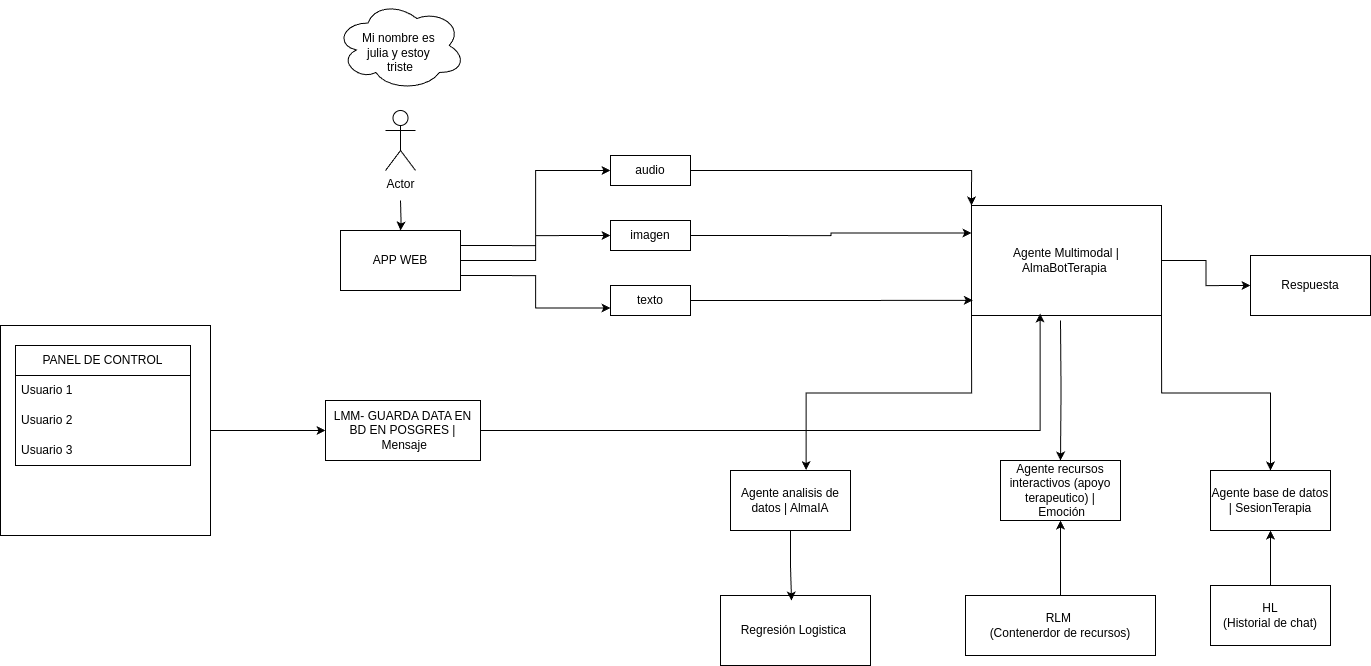

The diagram above was exported from draw.io. Its source (the exported page's mxGraphModel, read from the mxfile embedded in the PNG):
<mxGraphModel dx="1144" dy="1018" grid="1" gridSize="10" guides="1" tooltips="1" connect="1" arrows="1" fold="1" page="1" pageScale="1" pageWidth="827" pageHeight="1169" math="0" shadow="0">
  <root>
    <mxCell id="0" />
    <mxCell id="1" parent="0" />
    <mxCell id="OiQPHNSgJXdpxBxv0vNz-1" style="edgeStyle=orthogonalEdgeStyle;rounded=0;orthogonalLoop=1;jettySize=auto;html=1;exitX=1;exitY=1;exitDx=0;exitDy=0;" parent="1" source="OiQPHNSgJXdpxBxv0vNz-4" target="OiQPHNSgJXdpxBxv0vNz-7" edge="1">
      <mxGeometry relative="1" as="geometry">
        <mxPoint x="1070" y="370" as="sourcePoint" />
      </mxGeometry>
    </mxCell>
    <mxCell id="OiQPHNSgJXdpxBxv0vNz-2" style="edgeStyle=orthogonalEdgeStyle;rounded=0;orthogonalLoop=1;jettySize=auto;html=1;entryX=0.5;entryY=0;entryDx=0;entryDy=0;" parent="1" target="OiQPHNSgJXdpxBxv0vNz-6" edge="1">
      <mxGeometry relative="1" as="geometry">
        <mxPoint x="1100" y="360" as="sourcePoint" />
      </mxGeometry>
    </mxCell>
    <mxCell id="OiQPHNSgJXdpxBxv0vNz-3" style="edgeStyle=orthogonalEdgeStyle;rounded=0;orthogonalLoop=1;jettySize=auto;html=1;exitX=1;exitY=0.5;exitDx=0;exitDy=0;entryX=0;entryY=0.5;entryDx=0;entryDy=0;" parent="1" source="OiQPHNSgJXdpxBxv0vNz-4" target="OiQPHNSgJXdpxBxv0vNz-24" edge="1">
      <mxGeometry relative="1" as="geometry" />
    </mxCell>
    <mxCell id="OiQPHNSgJXdpxBxv0vNz-4" value="Agente Multimodal | AlmaBotTerapia&amp;nbsp;" style="rounded=0;whiteSpace=wrap;html=1;" parent="1" vertex="1">
      <mxGeometry x="1011" y="245" width="190" height="110" as="geometry" />
    </mxCell>
    <mxCell id="OiQPHNSgJXdpxBxv0vNz-5" value="Agente analisis de datos | AlmaIA" style="rounded=0;whiteSpace=wrap;html=1;" parent="1" vertex="1">
      <mxGeometry x="770" y="510" width="120" height="60" as="geometry" />
    </mxCell>
    <mxCell id="OiQPHNSgJXdpxBxv0vNz-6" value="Agente recursos interactivos (apoyo terapeutico) |&amp;nbsp;Emoción" style="rounded=0;whiteSpace=wrap;html=1;" parent="1" vertex="1">
      <mxGeometry x="1040" y="500" width="120" height="60" as="geometry" />
    </mxCell>
    <mxCell id="OiQPHNSgJXdpxBxv0vNz-7" value="Agente base de datos |&amp;nbsp;SesionTerapia" style="rounded=0;whiteSpace=wrap;html=1;" parent="1" vertex="1">
      <mxGeometry x="1250" y="510" width="120" height="60" as="geometry" />
    </mxCell>
    <mxCell id="OiQPHNSgJXdpxBxv0vNz-8" style="edgeStyle=orthogonalEdgeStyle;rounded=0;orthogonalLoop=1;jettySize=auto;html=1;exitX=1;exitY=0.25;exitDx=0;exitDy=0;entryX=0;entryY=0.5;entryDx=0;entryDy=0;" parent="1" source="OiQPHNSgJXdpxBxv0vNz-11" target="OiQPHNSgJXdpxBxv0vNz-16" edge="1">
      <mxGeometry relative="1" as="geometry" />
    </mxCell>
    <mxCell id="OiQPHNSgJXdpxBxv0vNz-9" style="edgeStyle=orthogonalEdgeStyle;rounded=0;orthogonalLoop=1;jettySize=auto;html=1;exitX=1;exitY=0.5;exitDx=0;exitDy=0;entryX=0;entryY=0.5;entryDx=0;entryDy=0;" parent="1" source="OiQPHNSgJXdpxBxv0vNz-11" target="OiQPHNSgJXdpxBxv0vNz-13" edge="1">
      <mxGeometry relative="1" as="geometry" />
    </mxCell>
    <mxCell id="OiQPHNSgJXdpxBxv0vNz-10" style="edgeStyle=orthogonalEdgeStyle;rounded=0;orthogonalLoop=1;jettySize=auto;html=1;exitX=1;exitY=0.75;exitDx=0;exitDy=0;entryX=0;entryY=0.75;entryDx=0;entryDy=0;" parent="1" source="OiQPHNSgJXdpxBxv0vNz-11" target="OiQPHNSgJXdpxBxv0vNz-17" edge="1">
      <mxGeometry relative="1" as="geometry" />
    </mxCell>
    <mxCell id="OiQPHNSgJXdpxBxv0vNz-11" value="APP WEB&lt;span style=&quot;color: rgba(0, 0, 0, 0); font-family: monospace; font-size: 0px; text-align: start; text-wrap-mode: nowrap;&quot;&gt;%3CmxGraphModel%3E%3Croot%3E%3CmxCell%20id%3D%220%22%2F%3E%3CmxCell%20id%3D%221%22%20parent%3D%220%22%2F%3E%3CmxCell%20id%3D%222%22%20value%3D%22Agente%20analisis%20de%20datos%22%20style%3D%22rounded%3D0%3BwhiteSpace%3Dwrap%3Bhtml%3D1%3B%22%20vertex%3D%221%22%20parent%3D%221%22%3E%3CmxGeometry%20x%3D%22160%22%20y%3D%22200%22%20width%3D%22120%22%20height%3D%2260%22%20as%3D%22geometry%22%2F%3E%3C%2FmxCell%3E%3C%2Froot%3E%3C%2FmxGraphModel%3E&lt;/span&gt;" style="rounded=0;whiteSpace=wrap;html=1;" parent="1" vertex="1">
      <mxGeometry x="380" y="270" width="120" height="60" as="geometry" />
    </mxCell>
    <mxCell id="OiQPHNSgJXdpxBxv0vNz-12" style="edgeStyle=orthogonalEdgeStyle;rounded=0;orthogonalLoop=1;jettySize=auto;html=1;exitX=1;exitY=0.5;exitDx=0;exitDy=0;entryX=0;entryY=0.25;entryDx=0;entryDy=0;" parent="1" source="OiQPHNSgJXdpxBxv0vNz-13" target="OiQPHNSgJXdpxBxv0vNz-4" edge="1">
      <mxGeometry relative="1" as="geometry">
        <mxPoint x="968" y="300" as="targetPoint" />
      </mxGeometry>
    </mxCell>
    <mxCell id="OiQPHNSgJXdpxBxv0vNz-13" value="imagen" style="rounded=0;whiteSpace=wrap;html=1;" parent="1" vertex="1">
      <mxGeometry x="650" y="260" width="80" height="30" as="geometry" />
    </mxCell>
    <mxCell id="OiQPHNSgJXdpxBxv0vNz-14" style="edgeStyle=orthogonalEdgeStyle;rounded=0;orthogonalLoop=1;jettySize=auto;html=1;exitX=0;exitY=1;exitDx=0;exitDy=0;entryX=0.63;entryY=-0.007;entryDx=0;entryDy=0;entryPerimeter=0;" parent="1" source="OiQPHNSgJXdpxBxv0vNz-4" target="OiQPHNSgJXdpxBxv0vNz-5" edge="1">
      <mxGeometry relative="1" as="geometry" />
    </mxCell>
    <mxCell id="OiQPHNSgJXdpxBxv0vNz-15" style="edgeStyle=orthogonalEdgeStyle;rounded=0;orthogonalLoop=1;jettySize=auto;html=1;exitX=1;exitY=0.5;exitDx=0;exitDy=0;entryX=0;entryY=0;entryDx=0;entryDy=0;" parent="1" source="OiQPHNSgJXdpxBxv0vNz-16" target="OiQPHNSgJXdpxBxv0vNz-4" edge="1">
      <mxGeometry relative="1" as="geometry" />
    </mxCell>
    <mxCell id="OiQPHNSgJXdpxBxv0vNz-16" value="audio" style="rounded=0;whiteSpace=wrap;html=1;" parent="1" vertex="1">
      <mxGeometry x="650" y="195" width="80" height="30" as="geometry" />
    </mxCell>
    <mxCell id="OiQPHNSgJXdpxBxv0vNz-17" value="texto" style="rounded=0;whiteSpace=wrap;html=1;" parent="1" vertex="1">
      <mxGeometry x="650" y="325" width="80" height="30" as="geometry" />
    </mxCell>
    <mxCell id="OiQPHNSgJXdpxBxv0vNz-18" style="edgeStyle=orthogonalEdgeStyle;rounded=0;orthogonalLoop=1;jettySize=auto;html=1;exitX=1;exitY=0.5;exitDx=0;exitDy=0;entryX=0.007;entryY=0.862;entryDx=0;entryDy=0;entryPerimeter=0;" parent="1" source="OiQPHNSgJXdpxBxv0vNz-17" target="OiQPHNSgJXdpxBxv0vNz-4" edge="1">
      <mxGeometry relative="1" as="geometry" />
    </mxCell>
    <mxCell id="OiQPHNSgJXdpxBxv0vNz-19" value="Regresión Logistica&amp;nbsp;" style="rounded=0;whiteSpace=wrap;html=1;" parent="1" vertex="1">
      <mxGeometry x="760" y="635" width="150" height="70" as="geometry" />
    </mxCell>
    <mxCell id="OiQPHNSgJXdpxBxv0vNz-20" style="edgeStyle=orthogonalEdgeStyle;rounded=0;orthogonalLoop=1;jettySize=auto;html=1;exitX=0.5;exitY=0;exitDx=0;exitDy=0;entryX=0.5;entryY=1;entryDx=0;entryDy=0;" parent="1" source="OiQPHNSgJXdpxBxv0vNz-21" target="OiQPHNSgJXdpxBxv0vNz-6" edge="1">
      <mxGeometry relative="1" as="geometry" />
    </mxCell>
    <mxCell id="OiQPHNSgJXdpxBxv0vNz-21" value="RLM&amp;nbsp;&lt;div&gt;(Contenerdor de recursos)&lt;/div&gt;" style="rounded=0;whiteSpace=wrap;html=1;" parent="1" vertex="1">
      <mxGeometry x="1005" y="635" width="190" height="60" as="geometry" />
    </mxCell>
    <mxCell id="OiQPHNSgJXdpxBxv0vNz-22" style="edgeStyle=orthogonalEdgeStyle;rounded=0;orthogonalLoop=1;jettySize=auto;html=1;exitX=0.5;exitY=0;exitDx=0;exitDy=0;entryX=0.5;entryY=1;entryDx=0;entryDy=0;" parent="1" source="OiQPHNSgJXdpxBxv0vNz-23" target="OiQPHNSgJXdpxBxv0vNz-7" edge="1">
      <mxGeometry relative="1" as="geometry" />
    </mxCell>
    <mxCell id="OiQPHNSgJXdpxBxv0vNz-23" value="HL&lt;div&gt;(Historial de chat)&lt;/div&gt;" style="rounded=0;whiteSpace=wrap;html=1;" parent="1" vertex="1">
      <mxGeometry x="1250" y="625" width="120" height="60" as="geometry" />
    </mxCell>
    <mxCell id="OiQPHNSgJXdpxBxv0vNz-24" value="Respuesta" style="rounded=0;whiteSpace=wrap;html=1;" parent="1" vertex="1">
      <mxGeometry x="1290" y="295" width="120" height="60" as="geometry" />
    </mxCell>
    <mxCell id="OiQPHNSgJXdpxBxv0vNz-25" value="" style="edgeStyle=orthogonalEdgeStyle;rounded=0;orthogonalLoop=1;jettySize=auto;html=1;" parent="1" target="OiQPHNSgJXdpxBxv0vNz-11" edge="1">
      <mxGeometry relative="1" as="geometry">
        <mxPoint x="440" y="240" as="sourcePoint" />
      </mxGeometry>
    </mxCell>
    <mxCell id="FL5Ne3V0DmvU2LA7oSP2-78" value="" style="edgeStyle=orthogonalEdgeStyle;rounded=0;orthogonalLoop=1;jettySize=auto;html=1;" parent="1" target="OiQPHNSgJXdpxBxv0vNz-11" edge="1">
      <mxGeometry relative="1" as="geometry">
        <mxPoint x="440" y="240" as="sourcePoint" />
      </mxGeometry>
    </mxCell>
    <mxCell id="OiQPHNSgJXdpxBxv0vNz-26" value="Actor" style="shape=umlActor;verticalLabelPosition=bottom;verticalAlign=top;outlineConnect=0;html=1;" parent="1" vertex="1">
      <mxGeometry x="425" y="150" width="30" height="60" as="geometry" />
    </mxCell>
    <mxCell id="OiQPHNSgJXdpxBxv0vNz-27" value="&lt;div&gt;&lt;br&gt;&lt;/div&gt;Mi nombre es&amp;nbsp;&lt;div&gt;julia y estoy&amp;nbsp;&lt;/div&gt;&lt;div&gt;triste&lt;/div&gt;" style="ellipse;shape=cloud;whiteSpace=wrap;html=1;" parent="1" vertex="1">
      <mxGeometry x="375" y="40" width="130" height="90" as="geometry" />
    </mxCell>
    <mxCell id="OiQPHNSgJXdpxBxv0vNz-28" style="edgeStyle=orthogonalEdgeStyle;rounded=0;orthogonalLoop=1;jettySize=auto;html=1;exitX=1;exitY=0.5;exitDx=0;exitDy=0;entryX=0.361;entryY=0.982;entryDx=0;entryDy=0;entryPerimeter=0;" parent="1" source="OiQPHNSgJXdpxBxv0vNz-29" target="OiQPHNSgJXdpxBxv0vNz-4" edge="1">
      <mxGeometry relative="1" as="geometry">
        <mxPoint x="1040" y="390" as="targetPoint" />
      </mxGeometry>
    </mxCell>
    <mxCell id="OiQPHNSgJXdpxBxv0vNz-29" value="LMM- GUARDA DATA EN BD EN POSGRES |&amp;nbsp;Mensaje" style="rounded=0;whiteSpace=wrap;html=1;" parent="1" vertex="1">
      <mxGeometry x="365" y="440" width="155" height="60" as="geometry" />
    </mxCell>
    <mxCell id="OiQPHNSgJXdpxBxv0vNz-30" style="edgeStyle=orthogonalEdgeStyle;rounded=0;orthogonalLoop=1;jettySize=auto;html=1;exitX=1;exitY=0.5;exitDx=0;exitDy=0;entryX=0;entryY=0.5;entryDx=0;entryDy=0;" parent="1" source="OiQPHNSgJXdpxBxv0vNz-31" target="OiQPHNSgJXdpxBxv0vNz-29" edge="1">
      <mxGeometry relative="1" as="geometry" />
    </mxCell>
    <mxCell id="OiQPHNSgJXdpxBxv0vNz-31" value="" style="rounded=0;whiteSpace=wrap;html=1;" parent="1" vertex="1">
      <mxGeometry x="40" y="365" width="210" height="210" as="geometry" />
    </mxCell>
    <mxCell id="OiQPHNSgJXdpxBxv0vNz-32" value="PANEL DE CONTROL" style="swimlane;fontStyle=0;childLayout=stackLayout;horizontal=1;startSize=30;horizontalStack=0;resizeParent=1;resizeParentMax=0;resizeLast=0;collapsible=1;marginBottom=0;whiteSpace=wrap;html=1;" parent="1" vertex="1">
      <mxGeometry x="55" y="385" width="175" height="120" as="geometry" />
    </mxCell>
    <mxCell id="OiQPHNSgJXdpxBxv0vNz-33" value="Usuario 1" style="text;strokeColor=none;fillColor=none;align=left;verticalAlign=middle;spacingLeft=4;spacingRight=4;overflow=hidden;points=[[0,0.5],[1,0.5]];portConstraint=eastwest;rotatable=0;whiteSpace=wrap;html=1;" parent="OiQPHNSgJXdpxBxv0vNz-32" vertex="1">
      <mxGeometry y="30" width="175" height="30" as="geometry" />
    </mxCell>
    <mxCell id="OiQPHNSgJXdpxBxv0vNz-34" value="Usuario 2" style="text;strokeColor=none;fillColor=none;align=left;verticalAlign=middle;spacingLeft=4;spacingRight=4;overflow=hidden;points=[[0,0.5],[1,0.5]];portConstraint=eastwest;rotatable=0;whiteSpace=wrap;html=1;" parent="OiQPHNSgJXdpxBxv0vNz-32" vertex="1">
      <mxGeometry y="60" width="175" height="30" as="geometry" />
    </mxCell>
    <mxCell id="OiQPHNSgJXdpxBxv0vNz-35" value="Usuario 3" style="text;strokeColor=none;fillColor=none;align=left;verticalAlign=middle;spacingLeft=4;spacingRight=4;overflow=hidden;points=[[0,0.5],[1,0.5]];portConstraint=eastwest;rotatable=0;whiteSpace=wrap;html=1;" parent="OiQPHNSgJXdpxBxv0vNz-32" vertex="1">
      <mxGeometry y="90" width="175" height="30" as="geometry" />
    </mxCell>
    <mxCell id="OiQPHNSgJXdpxBxv0vNz-36" style="edgeStyle=orthogonalEdgeStyle;rounded=0;orthogonalLoop=1;jettySize=auto;html=1;exitX=0.5;exitY=1;exitDx=0;exitDy=0;" parent="1" source="OiQPHNSgJXdpxBxv0vNz-13" target="OiQPHNSgJXdpxBxv0vNz-13" edge="1">
      <mxGeometry relative="1" as="geometry" />
    </mxCell>
    <mxCell id="OiQPHNSgJXdpxBxv0vNz-37" style="edgeStyle=orthogonalEdgeStyle;rounded=0;orthogonalLoop=1;jettySize=auto;html=1;exitX=0.5;exitY=1;exitDx=0;exitDy=0;" parent="1" source="OiQPHNSgJXdpxBxv0vNz-5" edge="1">
      <mxGeometry relative="1" as="geometry">
        <mxPoint x="831" y="640" as="targetPoint" />
      </mxGeometry>
    </mxCell>
  </root>
</mxGraphModel>